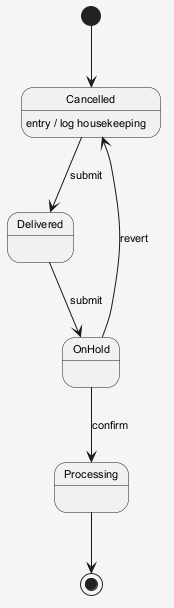

The diagram above was rendered by PlantUML. Its source (embedded in the PNG):
@startuml
skinparam shadowing false
skinparam backgroundColor #F5F5F5
skinparam defaultFontSize 11
[*] --> Cancelled
Cancelled --> Delivered : submit
Cancelled : entry / log housekeeping
Delivered --> OnHold : submit
OnHold --> Processing : confirm
OnHold --> Cancelled : revert
Processing --> [*]
@enduml